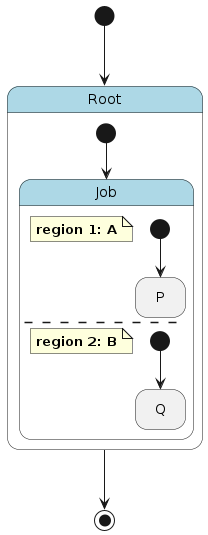

The diagram above was rendered by PlantUML. Its source (embedded in the PNG):
@startuml
hide empty description

skinparam state {
  BackgroundColor<<pseudo>> LightGray
  BackgroundColor<<composite>> LightBlue
  BorderColor<<pseudo>> Gray
  FontStyle<<pseudo>> italic
}

state "Root" as root <<composite>> {
    state "Job" as root__job <<composite>> {
        note as root__job__a
            **region 1: A**
        end note
        state "P" as root__job__a__p
        [*] --> root__job__a__p
        --
        note as root__job__b
            **region 2: B**
        end note
        state "Q" as root__job__b__q
        [*] --> root__job__b__q
    }
    [*] --> root__job
}
[*] --> root
root --> [*]
@enduml